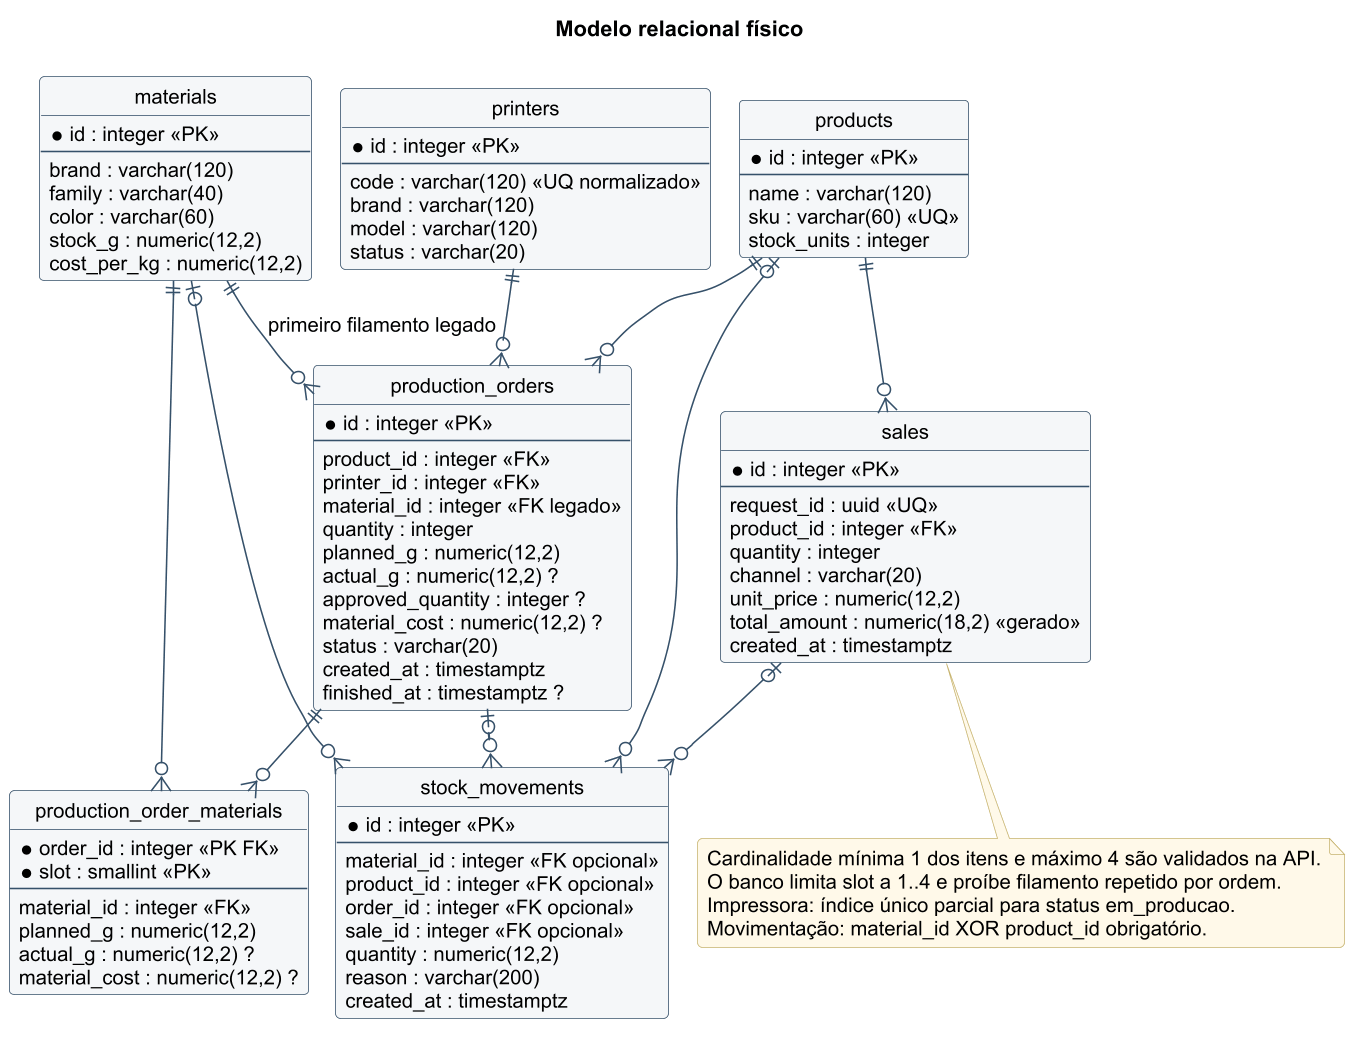

The diagram above was rendered by PlantUML. Its source (embedded in the PNG):
@startuml
!pragma layout smetana
skinparam backgroundColor white
skinparam defaultFontName Arial
skinparam defaultFontSize 13
skinparam dpi 150
skinparam shadowing false
skinparam roundcorner 6
skinparam ArrowColor #36516A
skinparam classBorderColor #36516A
skinparam classBackgroundColor #F5F7F9
skinparam sequenceParticipantBackgroundColor #F5F7F9
skinparam sequenceLifeLineBorderColor #738393
skinparam sequenceArrowColor #36516A
skinparam noteBackgroundColor #FFF9E9
skinparam noteBorderColor #C6B36F
title Modelo relacional físico
hide circle
entity materials {
 *id : integer <<PK>>
 --
 brand : varchar(120)
 family : varchar(40)
 color : varchar(60)
 stock_g : numeric(12,2)
 cost_per_kg : numeric(12,2) 
}
entity printers {
 *id : integer <<PK>>
 --
 code : varchar(120) <<UQ normalizado>>
 brand : varchar(120)
 model : varchar(120)
 status : varchar(20) 
}
entity products {
 *id : integer <<PK>>
 --
 name : varchar(120)
 sku : varchar(60) <<UQ>>
 stock_units : integer 
}
entity production_orders {
 *id : integer <<PK>>
 --
 product_id : integer <<FK>>
 printer_id : integer <<FK>>
 material_id : integer <<FK legado>>
 quantity : integer
 planned_g : numeric(12,2)
 actual_g : numeric(12,2) ?
 approved_quantity : integer ?
 material_cost : numeric(12,2) ?
 status : varchar(20)
 created_at : timestamptz
 finished_at : timestamptz ? 
}
entity production_order_materials {
 *order_id : integer <<PK FK>>
 *slot : smallint <<PK>>
 --
 material_id : integer <<FK>>
 planned_g : numeric(12,2)
 actual_g : numeric(12,2) ?
 material_cost : numeric(12,2) ? 
}
entity stock_movements {
 *id : integer <<PK>>
 --
 material_id : integer <<FK opcional>>
 product_id : integer <<FK opcional>>
 order_id : integer <<FK opcional>>
 sale_id : integer <<FK opcional>>
 quantity : numeric(12,2)
 reason : varchar(200)
 created_at : timestamptz 
}
entity sales {
 *id : integer <<PK>>
 --
 request_id : uuid <<UQ>>
 product_id : integer <<FK>>
 quantity : integer
 channel : varchar(20)
 unit_price : numeric(12,2)
 total_amount : numeric(18,2) <<gerado>>
 created_at : timestamptz 
}
products ||--o{ production_orders
printers ||--o{ production_orders
materials ||--o{ production_orders : primeiro filamento legado
production_orders ||--o{ production_order_materials
materials ||--o{ production_order_materials
materials |o--o{ stock_movements
products |o--o{ stock_movements
production_orders |o--o{ stock_movements
products ||--o{ sales
sales |o--o{ stock_movements
note bottom
 Cardinalidade mínima 1 dos itens e máximo 4 são validados na API.
 O banco limita slot a 1..4 e proíbe filamento repetido por ordem.
 Impressora: índice único parcial para status em_producao.
 Movimentação: material_id XOR product_id obrigatório.
end note
@enduml